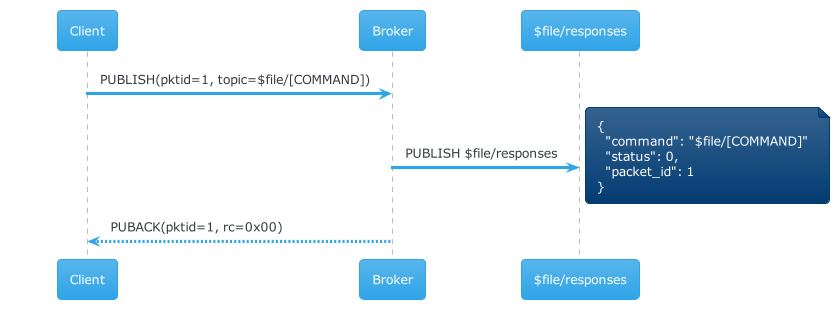

The diagram above was rendered by PlantUML. Its source (embedded in the PNG):
@startuml
!theme cerulean
Client -> Broker: PUBLISH(pktid=1, topic=$file/[COMMAND])
Broker -> "$file/responses": PUBLISH $file/responses
note right
{
  "command": "$file/[COMMAND]"
  "status": 0,
  "packet_id": 1
}
end note
Broker --> Client: PUBACK(pktid=1, rc=0x00)
@enduml